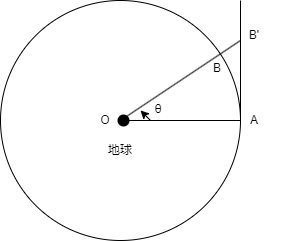

The diagram above was exported from draw.io. Its source (the exported page's mxGraphModel, read from the mxfile embedded in the PNG):
<mxGraphModel dx="578" dy="1859" grid="1" gridSize="10" guides="1" tooltips="1" connect="1" arrows="1" fold="1" page="1" pageScale="1" pageWidth="827" pageHeight="1169" math="0" shadow="0">
  <root>
    <mxCell id="0" />
    <mxCell id="1" parent="0" />
    <mxCell id="2" value="" style="ellipse;whiteSpace=wrap;html=1;aspect=fixed;" vertex="1" parent="1">
      <mxGeometry x="160" y="640" width="240" height="240" as="geometry" />
    </mxCell>
    <mxCell id="3" value="" style="endArrow=none;html=1;exitX=1;exitY=0.5;exitDx=0;exitDy=0;" edge="1" parent="1" source="2">
      <mxGeometry width="50" height="50" relative="1" as="geometry">
        <mxPoint x="400" y="760" as="sourcePoint" />
        <mxPoint x="280" y="760" as="targetPoint" />
        <Array as="points" />
      </mxGeometry>
    </mxCell>
    <mxCell id="4" value="" style="endArrow=none;html=1;" edge="1" parent="1" target="2">
      <mxGeometry width="50" height="50" relative="1" as="geometry">
        <mxPoint x="280" y="760" as="sourcePoint" />
        <mxPoint x="380" y="910" as="targetPoint" />
      </mxGeometry>
    </mxCell>
    <mxCell id="5" value="" style="endArrow=none;html=1;" edge="1" parent="1">
      <mxGeometry width="50" height="50" relative="1" as="geometry">
        <mxPoint x="280" y="760" as="sourcePoint" />
        <mxPoint x="400" y="680" as="targetPoint" />
      </mxGeometry>
    </mxCell>
    <mxCell id="6" value="" style="endArrow=none;html=1;entryX=1;entryY=0.5;entryDx=0;entryDy=0;" edge="1" parent="1" target="2">
      <mxGeometry width="50" height="50" relative="1" as="geometry">
        <mxPoint x="400" y="640" as="sourcePoint" />
        <mxPoint x="380" y="910" as="targetPoint" />
      </mxGeometry>
    </mxCell>
    <mxCell id="7" value="A" style="text;strokeColor=none;align=center;fillColor=none;html=1;verticalAlign=middle;whiteSpace=wrap;rounded=0;" vertex="1" parent="1">
      <mxGeometry x="384" y="745" width="60" height="30" as="geometry" />
    </mxCell>
    <mxCell id="8" value="B'" style="text;strokeColor=none;align=center;fillColor=none;html=1;verticalAlign=middle;whiteSpace=wrap;rounded=0;" vertex="1" parent="1">
      <mxGeometry x="384" y="660" width="60" height="30" as="geometry" />
    </mxCell>
    <mxCell id="9" value="B" style="text;strokeColor=none;align=center;fillColor=none;html=1;verticalAlign=middle;whiteSpace=wrap;rounded=0;" vertex="1" parent="1">
      <mxGeometry x="352" y="693" width="50" height="30" as="geometry" />
    </mxCell>
    <mxCell id="11" value="O" style="text;strokeColor=none;align=center;fillColor=none;html=1;verticalAlign=middle;whiteSpace=wrap;rounded=0;" vertex="1" parent="1">
      <mxGeometry x="240" y="745" width="50" height="30" as="geometry" />
    </mxCell>
    <mxCell id="14" value="地球" style="text;strokeColor=none;align=center;fillColor=none;html=1;verticalAlign=middle;whiteSpace=wrap;rounded=0;" vertex="1" parent="1">
      <mxGeometry x="255" y="775" width="50" height="30" as="geometry" />
    </mxCell>
    <mxCell id="15" value="θ" style="text;strokeColor=none;align=center;fillColor=none;html=1;verticalAlign=middle;whiteSpace=wrap;rounded=0;" vertex="1" parent="1">
      <mxGeometry x="293" y="734" width="50" height="30" as="geometry" />
    </mxCell>
    <mxCell id="18" value="" style="curved=1;endArrow=classic;html=1;" edge="1" parent="1">
      <mxGeometry width="50" height="50" relative="1" as="geometry">
        <mxPoint x="310" y="760" as="sourcePoint" />
        <mxPoint x="300" y="750" as="targetPoint" />
        <Array as="points" />
      </mxGeometry>
    </mxCell>
    <mxCell id="19" value="" style="shape=waypoint;sketch=0;fillStyle=solid;size=6;pointerEvents=1;points=[];fillColor=none;resizable=0;rotatable=0;perimeter=centerPerimeter;snapToPoint=1;strokeWidth=4;" vertex="1" parent="1">
      <mxGeometry x="273" y="750" width="20" height="20" as="geometry" />
    </mxCell>
  </root>
</mxGraphModel>